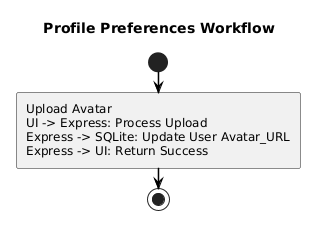

The diagram above was rendered by PlantUML. Its source (embedded in the PNG):
@startuml
skinparam monochrome true
skinparam shadowing false
skinparam defaultFontName Arial
skinparam roundcorner 4
skinparam BoxPadding 10
skinparam NodePadding 20
skinparam ParticipantPadding 20
skinparam UsecaseBorderThickness 1.5
skinparam RectangleBorderThickness 1.5
skinparam classAttributeIconSize 0
skinparam sequenceMessageAlign center
skinparam ArrowThickness 1.5
skinparam ArrowColor #000000
skinparam BackgroundColor #FFFFFF
skinparam linetype ortho

title Profile Preferences Workflow
start
:Upload Avatar
UI -> Express: Process Upload
Express -> SQLite: Update User Avatar_URL
Express -> UI: Return Success;
stop
@enduml